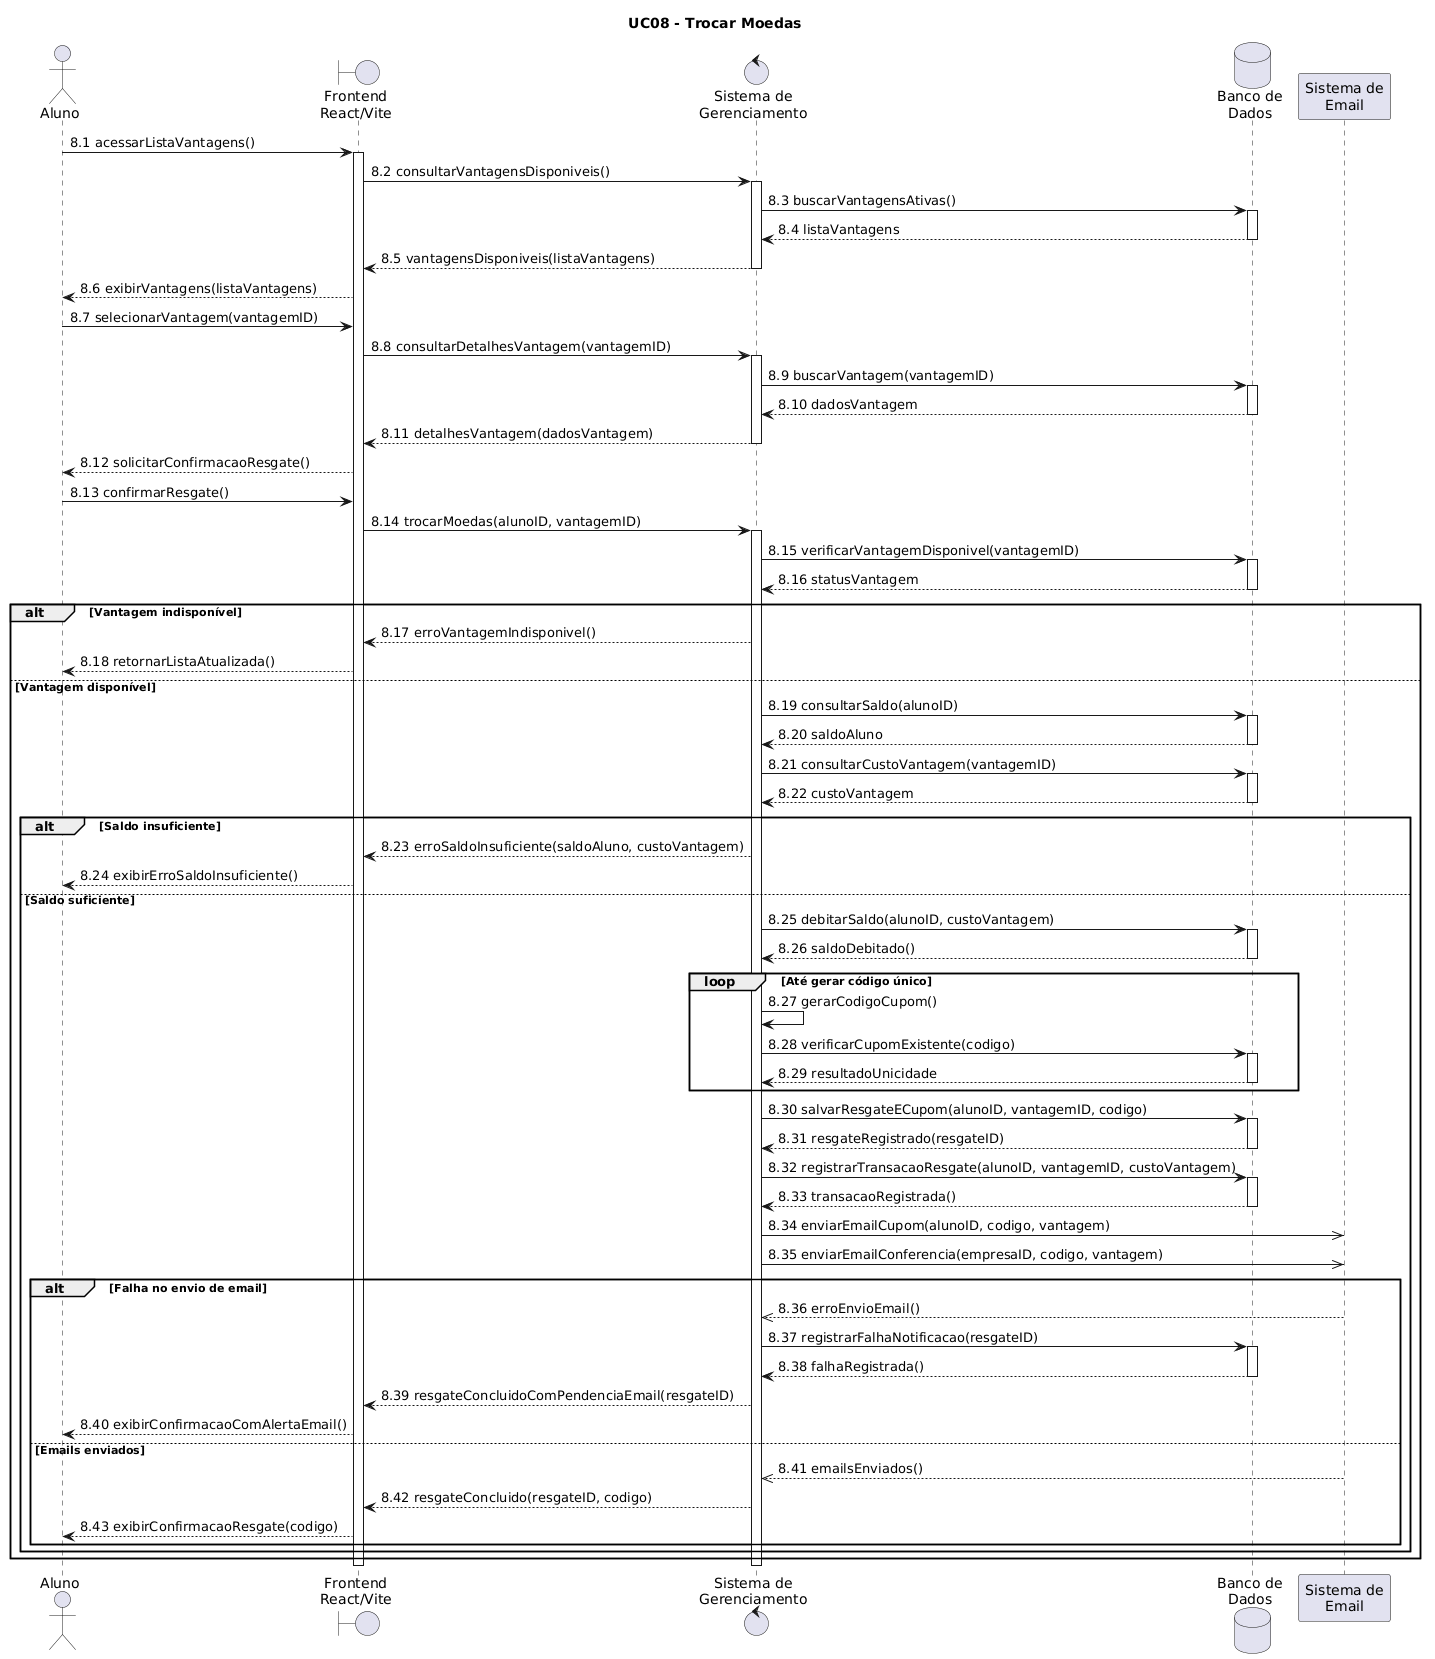

The diagram above was rendered by PlantUML. Its source (embedded in the PNG):
@startuml
title UC08 - Trocar Moedas

actor Aluno as A
boundary "Frontend\nReact/Vite" as FE
control "Sistema de\nGerenciamento" as SG
database "Banco de\nDados" as BD
participant "Sistema de\nEmail" as SE

A -> FE: 8.1 acessarListaVantagens()
activate FE

FE -> SG: 8.2 consultarVantagensDisponiveis()
activate SG
SG -> BD: 8.3 buscarVantagensAtivas()
activate BD
BD --> SG: 8.4 listaVantagens
deactivate BD
SG --> FE: 8.5 vantagensDisponiveis(listaVantagens)
deactivate SG

FE --> A: 8.6 exibirVantagens(listaVantagens)

A -> FE: 8.7 selecionarVantagem(vantagemID)
FE -> SG: 8.8 consultarDetalhesVantagem(vantagemID)
activate SG
SG -> BD: 8.9 buscarVantagem(vantagemID)
activate BD
BD --> SG: 8.10 dadosVantagem
deactivate BD
SG --> FE: 8.11 detalhesVantagem(dadosVantagem)
deactivate SG
FE --> A: 8.12 solicitarConfirmacaoResgate()

A -> FE: 8.13 confirmarResgate()
FE -> SG: 8.14 trocarMoedas(alunoID, vantagemID)
activate SG

SG -> BD: 8.15 verificarVantagemDisponivel(vantagemID)
activate BD
BD --> SG: 8.16 statusVantagem
deactivate BD

alt Vantagem indisponível
    SG --> FE: 8.17 erroVantagemIndisponivel()
    FE --> A: 8.18 retornarListaAtualizada()
else Vantagem disponível
    SG -> BD: 8.19 consultarSaldo(alunoID)
    activate BD
    BD --> SG: 8.20 saldoAluno
    deactivate BD

    SG -> BD: 8.21 consultarCustoVantagem(vantagemID)
    activate BD
    BD --> SG: 8.22 custoVantagem
    deactivate BD

    alt Saldo insuficiente
        SG --> FE: 8.23 erroSaldoInsuficiente(saldoAluno, custoVantagem)
        FE --> A: 8.24 exibirErroSaldoInsuficiente()
    else Saldo suficiente
        SG -> BD: 8.25 debitarSaldo(alunoID, custoVantagem)
        activate BD
        BD --> SG: 8.26 saldoDebitado()
        deactivate BD

        loop Até gerar código único
            SG -> SG: 8.27 gerarCodigoCupom()
            SG -> BD: 8.28 verificarCupomExistente(codigo)
            activate BD
            BD --> SG: 8.29 resultadoUnicidade
            deactivate BD
        end

        SG -> BD: 8.30 salvarResgateECupom(alunoID, vantagemID, codigo)
        activate BD
        BD --> SG: 8.31 resgateRegistrado(resgateID)
        deactivate BD

        SG -> BD: 8.32 registrarTransacaoResgate(alunoID, vantagemID, custoVantagem)
        activate BD
        BD --> SG: 8.33 transacaoRegistrada()
        deactivate BD

        SG ->> SE: 8.34 enviarEmailCupom(alunoID, codigo, vantagem)
        SG ->> SE: 8.35 enviarEmailConferencia(empresaID, codigo, vantagem)

        alt Falha no envio de email
            SE -->> SG: 8.36 erroEnvioEmail()
            SG -> BD: 8.37 registrarFalhaNotificacao(resgateID)
            activate BD
            BD --> SG: 8.38 falhaRegistrada()
            deactivate BD
            SG --> FE: 8.39 resgateConcluidoComPendenciaEmail(resgateID)
            FE --> A: 8.40 exibirConfirmacaoComAlertaEmail()
        else Emails enviados
            SE -->> SG: 8.41 emailsEnviados()
            SG --> FE: 8.42 resgateConcluido(resgateID, codigo)
            FE --> A: 8.43 exibirConfirmacaoResgate(codigo)
        end
    end
end

deactivate SG
deactivate FE
@enduml